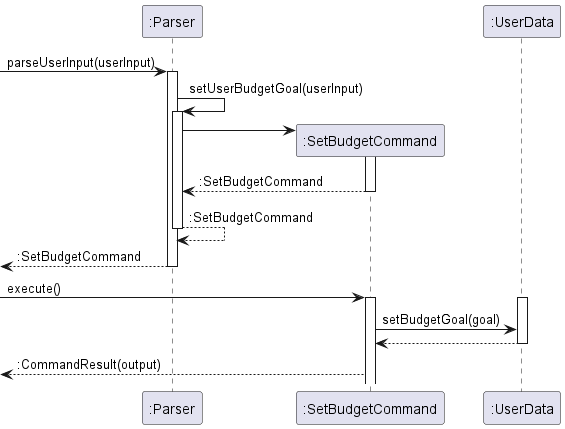

The diagram above was rendered by PlantUML. Its source (embedded in the PNG):
@startuml
participant ":Parser" as Parser
participant ":SetBudgetCommand" as SetBudgetCommand
participant ":UserData" as UserData

[-> Parser : parseUserInput(userInput)
activate Parser
Parser -> Parser : setUserBudgetGoal(userInput)
activate Parser
create SetBudgetCommand
Parser -> SetBudgetCommand
activate SetBudgetCommand
SetBudgetCommand --> Parser : :SetBudgetCommand
deactivate SetBudgetCommand
Parser --> Parser : :SetBudgetCommand
deactivate Parser
Parser -->[ : :SetBudgetCommand

deactivate Parser
[-> SetBudgetCommand : execute()
activate SetBudgetCommand
activate UserData
SetBudgetCommand -> UserData : setBudgetGoal(goal)
UserData --> SetBudgetCommand
deactivate UserData
SetBudgetCommand -->[ : :CommandResult(output)

@enduml